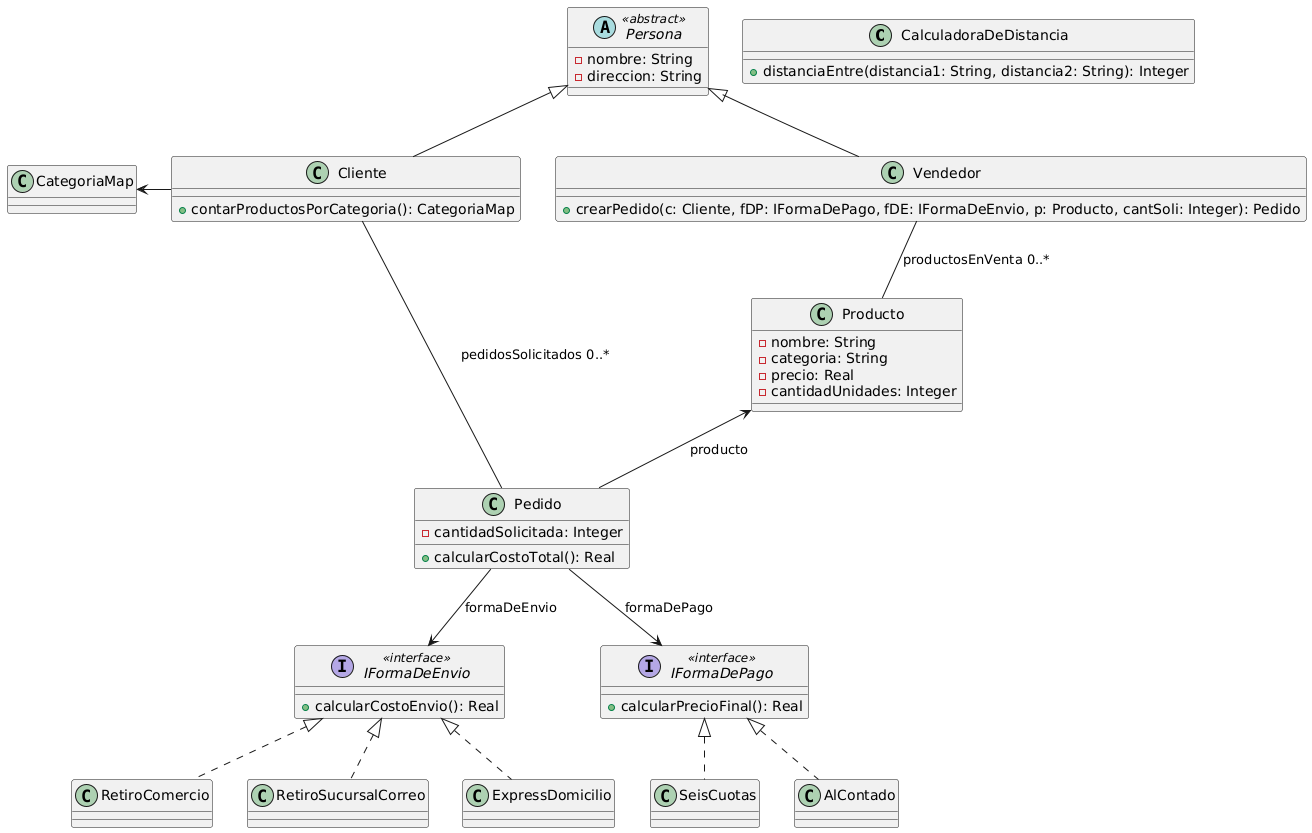

The diagram above was rendered by PlantUML. Its source (embedded in the PNG):
@startuml
class CalculadoraDeDistancia {
+distanciaEntre(distancia1: String, distancia2: String): Integer
}

class CategoriaMap {}

class Producto {
-nombre: String
-categoria: String
-precio: Real
-cantidadUnidades: Integer
}

class Pedido {
-cantidadSolicitada: Integer
+calcularCostoTotal(): Real
}

abstract class Persona <<abstract>> {
-nombre: String
-direccion: String
}

class Vendedor {
+crearPedido(c: Cliente, fDP: IFormaDePago, fDE: IFormaDeEnvio, p: Producto, cantSoli: Integer): Pedido
}

class Cliente {
+contarProductosPorCategoria(): CategoriaMap
}

interface IFormaDeEnvio <<interface>> {
+calcularCostoEnvio(): Real
}

class RetiroComercio {}
class RetiroSucursalCorreo {}
class ExpressDomicilio {}

interface IFormaDePago <<interface>> {
+calcularPrecioFinal(): Real
}

class SeisCuotas {}
class AlContado {}

Persona <|-- Vendedor
Persona <|-- Cliente

Vendedor -- Producto: productosEnVenta 0..*
Cliente -- Pedido: pedidosSolicitados 0..*

IFormaDeEnvio <|.. RetiroComercio
IFormaDeEnvio <|.. RetiroSucursalCorreo
IFormaDeEnvio <|.. ExpressDomicilio

IFormaDePago <|.. SeisCuotas
IFormaDePago <|.. AlContado

Pedido -up-> Producto: producto
Pedido -down-> IFormaDePago: formaDePago
Pedido -down-> IFormaDeEnvio: formaDeEnvio

Cliente -left-> CategoriaMap
@enduml